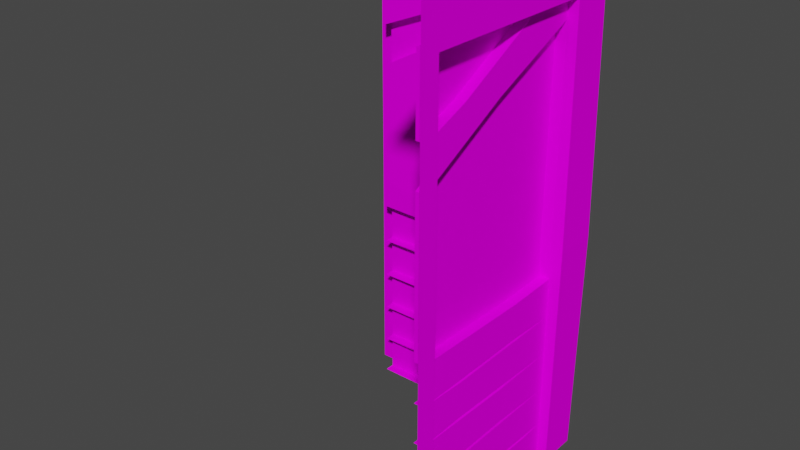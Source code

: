 # Source: Large_L.blend  (saved by Blender 2.82.7; exported with 4.5.12 LTS)
import bpy
from mathutils import Matrix  # noqa: F401  (used for matrix-valued properties, if any)

bpy.ops.wm.read_factory_settings(use_empty=True)
scene = bpy.context.scene
scene.name = 'Scene'

# ---- collections
col_collection = bpy.data.collections.new('Collection'); scene.collection.children.link(col_collection)

# ---- images (referenced by path relative to the original .blend; pixels are not part of the script)
import os
ASSET_DIR = os.environ.get("B2B_ASSET_DIR", "")  # directory of the original .blend (textures are referenced by path, not embedded)
HERE = os.path.dirname(os.path.abspath(__file__))  # packed textures are extracted next to this script under _unpacked/

def load_image(name, relpath, width, height, colorspace="sRGB"):
    """Load a texture the original file referenced (path relative to the .blend, or extracted next to this script)."""
    p = next((c for c in (os.path.join(HERE, relpath), os.path.join(ASSET_DIR, relpath)) if relpath and os.path.exists(c)), "")
    if p:
        img = bpy.data.images.load(p, check_existing=True)
        img.name = name
    else:  # same state as the original file: an image datablock whose file is absent (Cycles renders it pink)
        img = bpy.data.images.new(name, width, height)
        img.source = "FILE"
        img.filepath = "//" + (relpath or name)
    img.colorspace_settings.name = colorspace
    return img
img_large_l_uv_png = load_image('Large L UV.png', 'Large L UV.png', 1024, 1024, 'sRGB')

# ---- materials (node trees are filled in below, after node groups)
mat_material = bpy.data.materials.new('Material')

# ---- material node trees
mat_material.use_nodes = True; mat_material.node_tree.nodes.clear()
_N = mat_material.node_tree.nodes; _L = mat_material.node_tree.links
n0 = _N.new('ShaderNodeOutputMaterial'); n0.name = 'Material Output'; n0.location = (300, 300)
n1 = _N.new('ShaderNodeBsdfPrincipled'); n1.name = 'Principled BSDF'; n1.location = (10, 300)
n1.distribution = 'GGX'
n1.subsurface_method = 'BURLEY'
n1.inputs[3].default_value = 1.45
n1.inputs[13].default_value = 0.0
n1.inputs[27].default_value = (0.0, 0.0, 0.0, 1.0)
n1.inputs[28].default_value = 1.0
n2 = _N.new('ShaderNodeTexImage'); n2.name = 'Image Texture'; n2.location = (-280, 280)
n2.image = img_large_l_uv_png
_L.new(n1.outputs[0], n0.inputs[0])
_L.new(n2.outputs[0], n1.inputs[0])
n0.is_active_output = True

# ---- world
world_world = bpy.data.worlds.new('World'); scene.world = world_world
world_world.use_nodes = True; world_world.node_tree.nodes.clear()
_N = world_world.node_tree.nodes; _L = world_world.node_tree.links
n0 = _N.new('ShaderNodeOutputWorld'); n0.name = 'World Output'; n0.location = (300, 300)
n1 = _N.new('ShaderNodeBackground'); n1.name = 'Background'; n1.location = (10, 300)
n1.inputs[0].default_value = (0.05088, 0.05088, 0.05088, 1.0)
_L.new(n1.outputs[0], n0.inputs[0])
n0.is_active_output = True
world_world.color = (0.05088, 0.05088, 0.05088)
world_world.use_sun_shadow = False
world_world.sun_shadow_jitter_overblur = 0.0

# ---- meshes
me_cube = bpy.data.meshes.new('Cube')
me_cube.from_pydata([(0.2, 2.5, -0.2), (0.2, 2.3, -0.2), (0.2017, 1.15, 1.0), (0.2, 2.5, 1.0), (0.2, 2.3, 1.0), (0.15, -2.861e-08, 0.9), (0.2, 2.5, 0.9), (0.15, 3.553e-15, -3.755e-08), (0.2, 2.5, 2.94e-08), (0.15, 2.3, 3.556e-08), (0.15, 2.2, 3.238e-08), (0.15, 1.95, 0.9), (0.15, 1.75, 0.9), (0.15, 2.3, 0.2), (0.15, 0.2, 0.9), (0.15, 0.2, -3.119e-08), (0.15, 0.4, 0.9), (0.15, 0.4, -2.484e-08), (0.15, 0.6, 0.9), (0.15, 0.6, -1.848e-08), (0.15, 0.8, 0.9), (0.15, 0.8, -1.212e-08), (0.15, 1.0, 0.9), (0.15, 1.0, -5.765e-09), (0.1, -2.861e-08, 0.9), (0.1, 2.665e-15, -2.503e-08), (0.1, 0.2, 0.9), (0.1, 0.2, -1.868e-08), (0.1, 0.4, 0.9), (0.1, 0.4, -1.232e-08), (0.1, 0.6, 0.9), (0.1, 0.6, -5.962e-09), (0.1, 0.8, 0.9), (0.1, 0.8, 3.948e-10), (0.1, 1.0, 0.9), (0.1, 1.0, 6.752e-09), (0.15, 0.79, 0.6523), (0.15, 0.61, 0.6523), (0.15, 0.59, 0.3575), (0.15, 0.41, 0.3575), (0.15, 0.39, 0.7585), (0.15, 0.21, 0.7585), (0.15, 0.19, 0.1396), (0.15, 0.01, 0.1396), (0.15, 0.81, 0.2734), (0.15, 0.99, 0.2734), (0.1, 0.99, 0.2734), (0.1, 2.3, 0.9), (0.1, 2.2, 4.49e-08), (0.1, 1.95, 0.9), (0.1, 1.75, 0.9), (0.1, 2.3, 0.2), (0.2, -3.179e-08, 1.0), (0.09667, 1.15, 0.006667), (0.09667, 1.15, 0.8967), (0.15, 1.996, 0.45), (0.1, 1.996, 0.45), (0.15, 2.043, 0.6724), (0.1, 2.043, 0.6724), (0.2, -2.861e-08, 0.9), (0.2, 2.3, 0.9), (0.2, 5.329e-15, -5.007e-08), (0.2, 2.3, 2.304e-08), (0.2117, 1.15, 0.006666), (0.2017, 1.15, 0.8967), (0.2117, 1.15, -0.2117), (-1.0, 1.15, -0.2017), (-1.0, 2.5, -0.2), (-1.0, 2.3, -0.2), (-0.9, 4.768e-09, -0.15), (-0.9, 2.5, -0.2), (-3.755e-08, 4.768e-09, -0.15), (-5.007e-08, 2.5, -0.2), (-3.755e-08, 2.3, -0.15), (-3.755e-08, 2.2, -0.15), (-0.9, 1.95, -0.15), (-0.9, 1.75, -0.15), (-0.2, 2.3, -0.15), (-0.9, 0.2, -0.15), (-3.755e-08, 0.2, -0.15), (-0.9, 0.4, -0.15), (-3.755e-08, 0.4, -0.15), (-0.9, 0.6, -0.15), (-3.755e-08, 0.6, -0.15), (-0.9, 0.8, -0.15), (-3.755e-08, 0.8, -0.15), (-0.9, 1.0, -0.15), (-3.755e-08, 1.0, -0.15), (-0.9, 3.179e-09, -0.1), (-2.503e-08, 3.179e-09, -0.1), (-0.9, 0.2, -0.1), (-2.503e-08, 0.2, -0.1), (-0.9, 0.4, -0.1), (-2.503e-08, 0.4, -0.1), (-0.9, 0.6, -0.1), (-2.503e-08, 0.6, -0.1), (-0.9, 0.8, -0.1), (-2.503e-08, 0.8, -0.1), (-0.9, 1.0, -0.1), (-2.503e-08, 1.0, -0.1), (-0.6523, 0.79, -0.15), (-0.6523, 0.61, -0.15), (-0.3575, 0.59, -0.15), (-0.3575, 0.41, -0.15), (-0.7585, 0.39, -0.15), (-0.7585, 0.21, -0.15), (-0.1396, 0.19, -0.15), (-0.1396, 0.01, -0.15), (-0.2734, 0.81, -0.15), (-0.2734, 0.99, -0.15), (-0.2734, 0.99, -0.1), (-0.9, 2.3, -0.1), (-2.503e-08, 2.2, -0.1), (-0.9, 1.95, -0.1), (-0.9, 1.75, -0.1), (-0.2, 2.3, -0.1), (-1.0, 6.357e-09, -0.2), (-0.006667, 1.15, -0.09667), (-0.8967, 1.15, -0.09667), (-0.45, 1.996, -0.15), (-0.45, 1.996, -0.1), (-0.6724, 2.043, -0.15), (-0.6724, 2.043, -0.1), (0.2, 6.357e-09, -0.2), (-0.9, 6.357e-09, -0.2), (-0.9, 2.3, -0.2), (-5.007e-08, 6.357e-09, -0.2), (-5.007e-08, 2.3, -0.2), (-0.006666, 1.15, -0.2117), (-0.8967, 1.15, -0.2017), (2.503e-07, 2.5, 1.0), (-1.0, 2.5, 3.298e-07), (-4.263e-14, 2.5, 7.947e-08)], [], [(35, 23, 63, 10, 48, 53), (2, 52, 59, 64), (11, 12, 55, 57), (7, 15, 42, 43), (15, 17, 40, 41), (14, 41, 40, 16), (5, 43, 42, 14), (39, 17, 19, 38), (16, 39, 38, 18), (36, 20, 18, 37), (21, 36, 37, 19), (23, 45, 44, 21), (20, 44, 45, 22), (24, 25, 7, 43), (26, 27, 15, 41), (29, 17, 39, 28), (31, 19, 37, 30), (32, 33, 21, 44), (46, 34, 22, 45), (45, 23, 35, 46), (44, 20, 32), (37, 18, 30), (39, 16, 28), (41, 14, 26), (43, 5, 24), (20, 36, 33, 32), (36, 21, 33), (18, 38, 31, 30), (38, 19, 31), (16, 40, 29, 28), (40, 17, 29), (14, 42, 27, 26), (42, 15, 27), (11, 60, 64, 12), (9, 62, 60, 13), (57, 58, 49, 11), (55, 56, 48, 10), (49, 58, 51, 47), (60, 11, 49, 47), (60, 6, 3, 4), (64, 22, 34, 54, 50, 12), (34, 46, 35, 53, 48, 56, 50, 54), (12, 50, 56, 55), (13, 51, 58, 57), (13, 57, 55, 10, 9), (60, 62, 8, 6), (47, 51, 13, 60), (65, 63, 61, 123), (1, 0, 8, 62), (5, 14, 16, 18, 20, 22, 64, 59), (2, 64, 60, 4), (7, 61, 63, 23, 21, 19, 17, 15), (9, 10, 63, 62), (1, 62, 63, 65), (99, 117, 112, 74, 128, 87), (66, 129, 124, 116), (75, 121, 119, 76), (71, 107, 106, 79), (79, 105, 104, 81), (78, 80, 104, 105), (69, 78, 106, 107), (103, 102, 83, 81), (80, 82, 102, 103), (100, 101, 82, 84), (85, 83, 101, 100), (87, 85, 108, 109), (84, 86, 109, 108), (88, 107, 71, 89), (90, 105, 79, 91), (93, 92, 103, 81), (95, 94, 101, 83), (96, 108, 85, 97), (110, 109, 86, 98), (109, 110, 99, 87), (108, 96, 84), (101, 94, 82), (103, 92, 80), (105, 90, 78), (107, 88, 69), (84, 96, 97, 100), (100, 97, 85), (82, 94, 95, 102), (102, 95, 83), (80, 92, 93, 104), (104, 93, 81), (78, 90, 91, 106), (106, 91, 79), (75, 76, 129, 125), (73, 77, 125, 127), (121, 75, 113, 122), (119, 74, 112, 120), (113, 111, 115, 122), (125, 111, 113, 75), (125, 68, 67, 70), (129, 76, 114, 118, 98, 86), (98, 118, 114, 120, 112, 117, 99, 110), (76, 119, 120, 114), (77, 121, 122, 115), (77, 73, 74, 119, 121), (125, 70, 72, 127), (111, 125, 77, 115), (65, 123, 126, 128), (1, 127, 72, 0), (69, 124, 129, 86, 84, 82, 80, 78), (66, 68, 125, 129), (71, 79, 81, 83, 85, 87, 128, 126), (73, 127, 128, 74), (1, 65, 128, 127), (0, 132, 130, 3, 6, 8), (0, 72, 70, 67, 131, 132)])
_uv = me_cube.uv_layers.new(name='UVMap')
_uv.uv.foreach_set('vector', [0.3838, 0.3858, 0.3837, 0.4001, 0.3406, 0.4175, 0.03754, 0.4012, 0.03747, 0.3868, 0.3407, 0.3844, 0.3406, 0.6561, 0.008195, 0.6559, 0.008217, 0.627, 0.3406, 0.6263, 0.7124, 0.6217, 0.6874, 0.571, 0.8364, 0.576, 0.784, 0.6176, 0.17, 0.9969, 0.1149, 0.9968, 0.1157, 0.9572, 0.169, 0.9566, 0.07747, 0.9969, 0.02092, 0.9965, 0.0236, 0.7758, 0.07686, 0.7764, 0.07786, 0.7356, 0.07686, 0.7764, 0.0236, 0.7758, 0.02282, 0.7356, 0.1696, 0.7356, 0.169, 0.9566, 0.1157, 0.9572, 0.113, 0.736, 0.4816, 0.8387, 0.4812, 0.7357, 0.5363, 0.7356, 0.5355, 0.8392, 0.4802, 0.9966, 0.4816, 0.8387, 0.5355, 0.8392, 0.5362, 0.9966, 0.3916, 0.8065, 0.3913, 0.7356, 0.4461, 0.7356, 0.4452, 0.8072, 0.3894, 0.9964, 0.3916, 0.8065, 0.4452, 0.8072, 0.4458, 0.9966, 0.8204, 0.7381, 0.8171, 0.8171, 0.7643, 0.8165, 0.7637, 0.7373, 0.7638, 0.9987, 0.7643, 0.8165, 0.8171, 0.8171, 0.8208, 0.9981, 0.1839, 0.7356, 0.1839, 0.9966, 0.17, 0.9969, 0.169, 0.9566, 0.09177, 0.7359, 0.09177, 0.9969, 0.07747, 0.9969, 0.07686, 0.7764, 0.4671, 0.7357, 0.4812, 0.7357, 0.4816, 0.8387, 0.4659, 0.9965, 0.4602, 0.9965, 0.4458, 0.9966, 0.4452, 0.8072, 0.4602, 0.7357, 0.7494, 0.9987, 0.7494, 0.7374, 0.7637, 0.7373, 0.7643, 0.8165, 0.8316, 0.8173, 0.8351, 0.9978, 0.8208, 0.9981, 0.8171, 0.8171, 0.8171, 0.8171, 0.8204, 0.7381, 0.8348, 0.7386, 0.8316, 0.8173, 0.7643, 0.8165, 0.7638, 0.9987, 0.7494, 0.9987, 0.4452, 0.8072, 0.4461, 0.7356, 0.4602, 0.7357, 0.4816, 0.8387, 0.4802, 0.9966, 0.4659, 0.9965, 0.07686, 0.7764, 0.07786, 0.7356, 0.09177, 0.7359, 0.169, 0.9566, 0.1696, 0.7356, 0.1839, 0.7356, 0.3913, 0.7356, 0.3916, 0.8065, 0.3751, 0.9962, 0.3773, 0.7356, 0.3916, 0.8065, 0.3894, 0.9964, 0.3751, 0.9962, 0.5362, 0.9966, 0.5355, 0.8392, 0.5505, 0.7357, 0.5505, 0.9965, 0.5355, 0.8392, 0.5363, 0.7356, 0.5505, 0.7357, 0.02282, 0.7356, 0.0236, 0.7758, 0.006611, 0.9963, 0.009141, 0.7358, 0.0236, 0.7758, 0.02092, 0.9965, 0.006611, 0.9963, 0.113, 0.736, 0.1157, 0.9572, 0.1013, 0.9967, 0.09875, 0.7361, 0.1157, 0.9572, 0.1149, 0.9968, 0.1013, 0.9967, 0.5718, 0.6118, 0.6731, 0.6265, 0.3406, 0.6263, 0.5139, 0.6117, 0.823, 0.246, 0.8085, 0.246, 0.8085, 0.5062, 0.823, 0.3038, 0.784, 0.6176, 0.7843, 0.6321, 0.7132, 0.6362, 0.7124, 0.6217, 0.8364, 0.576, 0.8364, 0.5615, 0.9785, 0.5566, 0.979, 0.571, 0.2878, 0.2558, 0.3537, 0.2825, 0.4903, 0.357, 0.2878, 0.357, 0.6731, 0.6265, 0.5718, 0.6118, 0.5718, 0.5973, 0.6732, 0.5975, 0.8085, 0.5062, 0.7507, 0.5062, 0.7507, 0.5352, 0.8085, 0.5352, 0.3406, 0.6263, 0.2972, 0.6114, 0.2972, 0.597, 0.3406, 0.5959, 0.5139, 0.5972, 0.5139, 0.6117, 0.0004104, 0.003289, 0.1816, 0.0004104, 0.2607, 0.003292, 0.2587, 0.04668, 0.2607, 0.3503, 0.1305, 0.2914, 0.0004115, 0.2202, 0.001371, 0.04668, 0.6874, 0.571, 0.6878, 0.5566, 0.8364, 0.5615, 0.8364, 0.576, 0.9407, 0.6217, 0.9404, 0.636, 0.7843, 0.6321, 0.784, 0.6176, 0.9407, 0.6217, 0.784, 0.6176, 0.8364, 0.576, 0.979, 0.571, 0.9916, 0.5965, 0.8085, 0.5062, 0.8085, 0.246, 0.7507, 0.246, 0.7507, 0.5062, 0.8374, 0.5063, 0.8374, 0.3038, 0.823, 0.3038, 0.8085, 0.5062, 0.3404, 0.4806, 0.3406, 0.4175, 0.6732, 0.4181, 0.6734, 0.4762, 0.8085, 0.1882, 0.7507, 0.1882, 0.7507, 0.246, 0.8085, 0.246, 0.008161, 0.6125, 0.06596, 0.6123, 0.1238, 0.6121, 0.1816, 0.6119, 0.2394, 0.6117, 0.2972, 0.6114, 0.3406, 0.6263, 0.008217, 0.627, 0.3406, 0.6561, 0.3406, 0.6263, 0.6731, 0.6265, 0.6732, 0.6554, 0.6734, 0.4036, 0.6732, 0.4181, 0.3406, 0.4175, 0.3837, 0.4001, 0.4413, 0.4008, 0.4991, 0.4015, 0.5572, 0.4022, 0.6153, 0.4029, 0.008641, 0.4014, 0.03754, 0.4012, 0.3406, 0.4175, 0.008743, 0.4159, 0.008161, 0.4739, 0.008743, 0.4159, 0.3406, 0.4175, 0.3404, 0.4806, 0.3838, 0.4925, 0.3407, 0.4912, 0.03747, 0.4935, 0.03754, 0.508, 0.3406, 0.5242, 0.3837, 0.5068, 0.3406, 0.723, 0.3406, 0.6932, 0.008217, 0.6939, 0.008195, 0.7228, 0.7124, 0.7083, 0.784, 0.7041, 0.8364, 0.6626, 0.6874, 0.6576, 0.2634, 0.9969, 0.2623, 0.9566, 0.2091, 0.9572, 0.2083, 0.9968, 0.7198, 0.9982, 0.7192, 0.7776, 0.6659, 0.7771, 0.6632, 0.9978, 0.7202, 0.7369, 0.6651, 0.7369, 0.6659, 0.7771, 0.7192, 0.7776, 0.263, 0.7356, 0.2064, 0.736, 0.2091, 0.9572, 0.2623, 0.9566, 0.5719, 0.8387, 0.6258, 0.8392, 0.6265, 0.7356, 0.5715, 0.7357, 0.5705, 0.9966, 0.6265, 0.9966, 0.6258, 0.8392, 0.5719, 0.8387, 0.3008, 0.8065, 0.3544, 0.8072, 0.3552, 0.7356, 0.3005, 0.7356, 0.2986, 0.9964, 0.355, 0.9966, 0.3544, 0.8072, 0.3008, 0.8065, 0.9289, 0.7363, 0.8722, 0.7355, 0.8728, 0.8147, 0.9256, 0.8153, 0.8723, 0.9969, 0.9294, 0.9964, 0.9256, 0.8153, 0.8728, 0.8147, 0.2773, 0.7356, 0.2623, 0.9566, 0.2634, 0.9969, 0.2773, 0.9966, 0.7341, 0.7371, 0.7192, 0.7776, 0.7198, 0.9982, 0.7341, 0.9981, 0.5574, 0.7357, 0.5562, 0.9965, 0.5719, 0.8387, 0.5715, 0.7357, 0.3693, 0.9965, 0.3693, 0.7357, 0.3544, 0.8072, 0.355, 0.9966, 0.858, 0.9969, 0.8728, 0.8147, 0.8722, 0.7355, 0.858, 0.7356, 0.9401, 0.8155, 0.9256, 0.8153, 0.9294, 0.9964, 0.9437, 0.9961, 0.9256, 0.8153, 0.9401, 0.8155, 0.9433, 0.7369, 0.9289, 0.7363, 0.8728, 0.8147, 0.858, 0.9969, 0.8723, 0.9969, 0.3544, 0.8072, 0.3693, 0.7357, 0.3552, 0.7356, 0.5719, 0.8387, 0.5562, 0.9965, 0.5705, 0.9966, 0.7192, 0.7776, 0.7341, 0.7371, 0.7202, 0.7369, 0.2623, 0.9566, 0.2773, 0.7356, 0.263, 0.7356, 0.3005, 0.7356, 0.2865, 0.7356, 0.2842, 0.9962, 0.3008, 0.8065, 0.3008, 0.8065, 0.2842, 0.9962, 0.2986, 0.9964, 0.6265, 0.9966, 0.6408, 0.9965, 0.6408, 0.7357, 0.6258, 0.8392, 0.6258, 0.8392, 0.6408, 0.7357, 0.6265, 0.7356, 0.6651, 0.7369, 0.6515, 0.7371, 0.6489, 0.9976, 0.6659, 0.7771, 0.6659, 0.7771, 0.6489, 0.9976, 0.6632, 0.9978, 0.2064, 0.736, 0.1921, 0.7361, 0.1946, 0.9967, 0.2091, 0.9572, 0.2091, 0.9572, 0.1946, 0.9967, 0.2083, 0.9968, 0.5718, 0.6787, 0.5139, 0.6786, 0.3406, 0.6932, 0.6731, 0.6934, 0.8648, 0.2447, 0.8648, 0.3026, 0.8792, 0.505, 0.8792, 0.2447, 0.784, 0.7041, 0.7124, 0.7083, 0.7132, 0.7228, 0.7843, 0.7187, 0.8364, 0.6626, 0.979, 0.6576, 0.9785, 0.6432, 0.8364, 0.6481, 0.01377, 0.256, 0.01377, 0.3572, 0.2162, 0.3572, 0.0796, 0.2828, 0.6731, 0.6934, 0.6732, 0.6644, 0.5718, 0.6642, 0.5718, 0.6787, 0.8792, 0.505, 0.8792, 0.5339, 0.9371, 0.5339, 0.9371, 0.505, 0.3406, 0.6932, 0.5139, 0.6786, 0.5139, 0.6641, 0.3406, 0.6628, 0.2972, 0.6638, 0.2972, 0.6783, 0.2615, 0.003289, 0.2624, 0.04668, 0.2615, 0.2202, 0.3916, 0.2914, 0.5217, 0.3503, 0.5198, 0.04668, 0.5217, 0.003292, 0.4427, 0.0004104, 0.6874, 0.6576, 0.8364, 0.6626, 0.8364, 0.6481, 0.6878, 0.6432, 0.9407, 0.7083, 0.784, 0.7041, 0.7843, 0.7187, 0.9404, 0.7226, 0.9407, 0.7083, 0.9916, 0.6831, 0.979, 0.6576, 0.8364, 0.6626, 0.784, 0.7041, 0.8792, 0.505, 0.9371, 0.505, 0.9371, 0.2447, 0.8792, 0.2447, 0.8503, 0.505, 0.8792, 0.505, 0.8648, 0.3026, 0.8503, 0.3026, 0.3404, 0.5873, 0.6734, 0.5829, 0.6732, 0.5248, 0.3406, 0.5242, 0.8792, 0.1869, 0.8792, 0.2447, 0.9371, 0.2447, 0.9371, 0.1869, 0.008161, 0.6794, 0.008217, 0.6939, 0.3406, 0.6932, 0.2972, 0.6783, 0.2394, 0.6785, 0.1816, 0.6788, 0.1238, 0.679, 0.06596, 0.6792, 0.3406, 0.723, 0.6732, 0.7223, 0.6731, 0.6934, 0.3406, 0.6932, 0.6734, 0.5103, 0.6153, 0.5096, 0.5572, 0.5089, 0.4991, 0.5082, 0.4413, 0.5075, 0.3837, 0.5068, 0.3406, 0.5242, 0.6732, 0.5248, 0.008641, 0.5082, 0.008743, 0.5226, 0.3406, 0.5242, 0.03754, 0.508, 0.008161, 0.5806, 0.3404, 0.5873, 0.3406, 0.5242, 0.008743, 0.5226, 0.7507, 0.1882, 0.6928, 0.246, 0.6928, 0.5352, 0.7507, 0.5352, 0.7507, 0.5062, 0.7507, 0.246, 0.9371, 0.1869, 0.9371, 0.2447, 0.9371, 0.505, 0.9371, 0.5339, 0.9949, 0.5339, 0.9949, 0.2447])
me_cube.materials.append(mat_material)
me_cube.use_remesh_preserve_volume = False
me_cube.use_remesh_preserve_attributes = False
me_cube.use_mirror_vertex_groups = False
me_cube.update()

# ---- objects
ob_cube = bpy.data.objects.new('Cube', me_cube)

# ---- transforms, parenting, visibility, modifiers, constraints
ob_cube.location = (0.0, 0.0, 0.0)
ob_cube.rotation_euler = (1.571, -0.0, 0.0)
ob_cube.lock_rotations_4d = False
ob_cube.empty_display_type = 'ARROWS'
ob_cube.lineart.crease_threshold = 0.0

# ---- collection membership
col_collection.objects.link(ob_cube)

# ---- scene / render settings (as saved in the file)
scene.frame_start = 1; scene.frame_end = 250; scene.frame_set(0)
scene.render.engine = 'CYCLES'
scene.cycles.use_denoising = False
scene.cycles.samples = 128
scene.cycles.sampling_pattern = 'TABULATED_SOBOL'
scene.cycles.use_adaptive_sampling = False
scene.cycles.use_light_tree = False
scene.cycles.bake_type = 'AO'
scene.view_settings.view_transform = 'Filmic'
bpy.context.view_layer.update()

# ---- added for rendering (the .blend has no active camera and no usable light): camera, sun
cam_auto = bpy.data.cameras.new('AutoCamera')
cam_auto.lens = 50.0
cam_auto.sensor_width = 36.0
cam_auto.clip_end = 1000.0
ob_auto_camera = bpy.data.objects.new('AutoCamera', cam_auto)
scene.collection.objects.link(ob_auto_camera)
ob_auto_camera.location = (2.41008, -3.75927, 3.4934)
ob_auto_camera.rotation_euler = (1.09748, -7.21219e-08, 0.694738)
scene.camera = ob_auto_camera
light_auto_sun = bpy.data.lights.new('AutoSun', 'SUN')
light_auto_sun.energy = 3.0
light_auto_sun.angle = 0.0523599
ob_auto_sun = bpy.data.objects.new('AutoSun', light_auto_sun)
scene.collection.objects.link(ob_auto_sun)
ob_auto_sun.rotation_euler = (0.872665, 0.174533, 0.523599)
bpy.context.view_layer.update()
